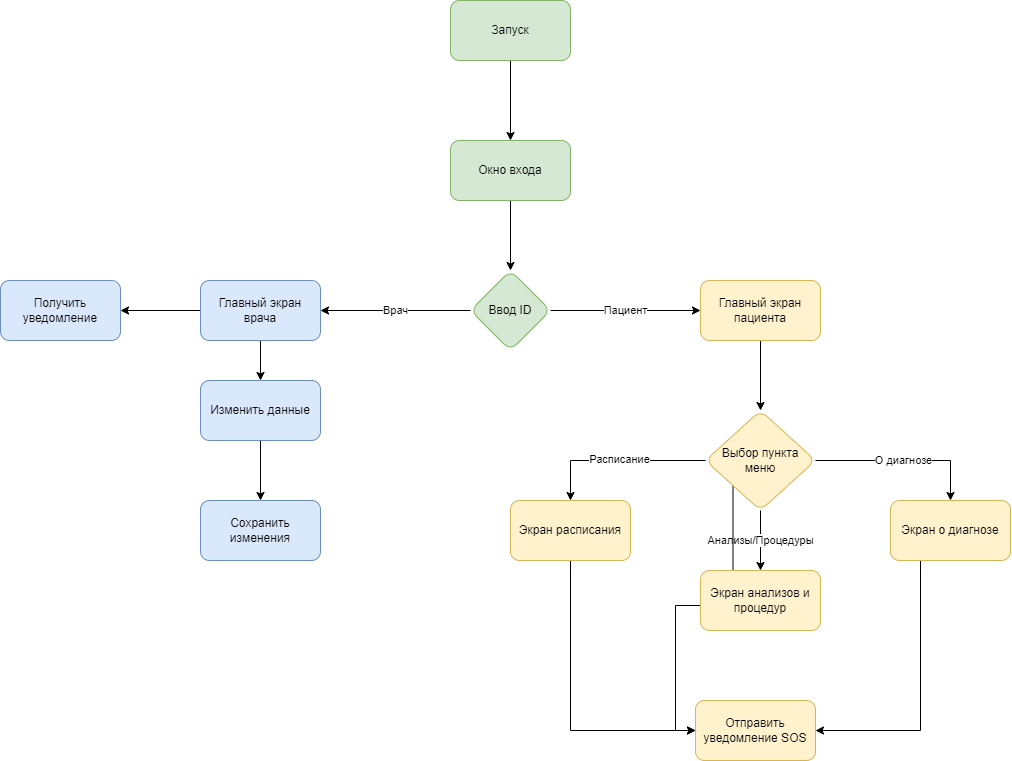

The diagram above was exported from draw.io. Its source (the exported page's mxGraphModel, read from the mxfile embedded in the PNG):
<mxGraphModel dx="2655" dy="1053" grid="1" gridSize="10" guides="1" tooltips="1" connect="1" arrows="1" fold="1" page="1" pageScale="1" pageWidth="827" pageHeight="1169" math="0" shadow="0">
  <root>
    <mxCell id="0" />
    <mxCell id="1" parent="0" />
    <mxCell id="qLUSsbkgnOXUs7KAMS21-3" value="" style="edgeStyle=orthogonalEdgeStyle;rounded=0;orthogonalLoop=1;jettySize=auto;html=1;" edge="1" parent="1" source="qLUSsbkgnOXUs7KAMS21-1" target="qLUSsbkgnOXUs7KAMS21-2">
      <mxGeometry relative="1" as="geometry" />
    </mxCell>
    <mxCell id="qLUSsbkgnOXUs7KAMS21-1" value="Запуск" style="rounded=1;whiteSpace=wrap;html=1;fillColor=#d5e8d4;strokeColor=#82b366;" vertex="1" parent="1">
      <mxGeometry x="340" y="40" width="120" height="60" as="geometry" />
    </mxCell>
    <mxCell id="qLUSsbkgnOXUs7KAMS21-5" value="" style="edgeStyle=orthogonalEdgeStyle;rounded=0;orthogonalLoop=1;jettySize=auto;html=1;" edge="1" parent="1" source="qLUSsbkgnOXUs7KAMS21-2" target="qLUSsbkgnOXUs7KAMS21-4">
      <mxGeometry relative="1" as="geometry" />
    </mxCell>
    <mxCell id="qLUSsbkgnOXUs7KAMS21-2" value="Окно входа" style="whiteSpace=wrap;html=1;fillColor=#d5e8d4;strokeColor=#82b366;rounded=1;" vertex="1" parent="1">
      <mxGeometry x="340" y="180" width="120" height="60" as="geometry" />
    </mxCell>
    <mxCell id="qLUSsbkgnOXUs7KAMS21-7" value="Врач" style="edgeStyle=orthogonalEdgeStyle;rounded=0;orthogonalLoop=1;jettySize=auto;html=1;" edge="1" parent="1" source="qLUSsbkgnOXUs7KAMS21-4" target="qLUSsbkgnOXUs7KAMS21-6">
      <mxGeometry relative="1" as="geometry" />
    </mxCell>
    <mxCell id="qLUSsbkgnOXUs7KAMS21-9" value="Пациент" style="edgeStyle=orthogonalEdgeStyle;rounded=0;orthogonalLoop=1;jettySize=auto;html=1;" edge="1" parent="1" source="qLUSsbkgnOXUs7KAMS21-4" target="qLUSsbkgnOXUs7KAMS21-8">
      <mxGeometry relative="1" as="geometry" />
    </mxCell>
    <mxCell id="qLUSsbkgnOXUs7KAMS21-4" value="Ввод ID" style="rhombus;whiteSpace=wrap;html=1;fillColor=#d5e8d4;strokeColor=#82b366;rounded=1;" vertex="1" parent="1">
      <mxGeometry x="360" y="310" width="80" height="80" as="geometry" />
    </mxCell>
    <mxCell id="qLUSsbkgnOXUs7KAMS21-28" style="edgeStyle=orthogonalEdgeStyle;rounded=0;orthogonalLoop=1;jettySize=auto;html=1;exitX=0.5;exitY=1;exitDx=0;exitDy=0;entryX=0.5;entryY=0;entryDx=0;entryDy=0;" edge="1" parent="1" source="qLUSsbkgnOXUs7KAMS21-6" target="qLUSsbkgnOXUs7KAMS21-31">
      <mxGeometry relative="1" as="geometry">
        <mxPoint x="150" y="430" as="targetPoint" />
      </mxGeometry>
    </mxCell>
    <mxCell id="qLUSsbkgnOXUs7KAMS21-30" value="" style="edgeStyle=orthogonalEdgeStyle;rounded=0;orthogonalLoop=1;jettySize=auto;html=1;" edge="1" parent="1" source="qLUSsbkgnOXUs7KAMS21-6" target="qLUSsbkgnOXUs7KAMS21-29">
      <mxGeometry relative="1" as="geometry" />
    </mxCell>
    <mxCell id="qLUSsbkgnOXUs7KAMS21-6" value="Главный экран врача" style="whiteSpace=wrap;html=1;fillColor=#dae8fc;strokeColor=#6c8ebf;rounded=1;" vertex="1" parent="1">
      <mxGeometry x="90" y="320" width="120" height="60" as="geometry" />
    </mxCell>
    <mxCell id="qLUSsbkgnOXUs7KAMS21-11" value="" style="edgeStyle=orthogonalEdgeStyle;rounded=0;orthogonalLoop=1;jettySize=auto;html=1;" edge="1" parent="1" source="qLUSsbkgnOXUs7KAMS21-8" target="qLUSsbkgnOXUs7KAMS21-10">
      <mxGeometry relative="1" as="geometry" />
    </mxCell>
    <mxCell id="qLUSsbkgnOXUs7KAMS21-8" value="Главный экран пациента" style="rounded=1;whiteSpace=wrap;html=1;fillColor=#fff2cc;strokeColor=#d6b656;" vertex="1" parent="1">
      <mxGeometry x="590" y="320" width="120" height="60" as="geometry" />
    </mxCell>
    <mxCell id="qLUSsbkgnOXUs7KAMS21-15" style="edgeStyle=orthogonalEdgeStyle;rounded=0;orthogonalLoop=1;jettySize=auto;html=1;exitX=0;exitY=0.5;exitDx=0;exitDy=0;entryX=0.5;entryY=0;entryDx=0;entryDy=0;" edge="1" parent="1" source="qLUSsbkgnOXUs7KAMS21-10" target="qLUSsbkgnOXUs7KAMS21-12">
      <mxGeometry relative="1" as="geometry" />
    </mxCell>
    <mxCell id="qLUSsbkgnOXUs7KAMS21-18" value="Расписание" style="edgeLabel;html=1;align=center;verticalAlign=middle;resizable=0;points=[];" vertex="1" connectable="0" parent="qLUSsbkgnOXUs7KAMS21-15">
      <mxGeometry x="-0.0141" y="-2" relative="1" as="geometry">
        <mxPoint as="offset" />
      </mxGeometry>
    </mxCell>
    <mxCell id="qLUSsbkgnOXUs7KAMS21-16" value="Анализы/Процедуры" style="edgeStyle=orthogonalEdgeStyle;rounded=0;orthogonalLoop=1;jettySize=auto;html=1;exitX=0.5;exitY=1;exitDx=0;exitDy=0;" edge="1" parent="1" source="qLUSsbkgnOXUs7KAMS21-10" target="qLUSsbkgnOXUs7KAMS21-13">
      <mxGeometry relative="1" as="geometry" />
    </mxCell>
    <mxCell id="qLUSsbkgnOXUs7KAMS21-17" value="О диагнозе" style="edgeStyle=orthogonalEdgeStyle;rounded=0;orthogonalLoop=1;jettySize=auto;html=1;exitX=1;exitY=0.5;exitDx=0;exitDy=0;entryX=0.5;entryY=0;entryDx=0;entryDy=0;" edge="1" parent="1" source="qLUSsbkgnOXUs7KAMS21-10" target="qLUSsbkgnOXUs7KAMS21-14">
      <mxGeometry relative="1" as="geometry" />
    </mxCell>
    <mxCell id="qLUSsbkgnOXUs7KAMS21-20" style="edgeStyle=orthogonalEdgeStyle;rounded=0;orthogonalLoop=1;jettySize=auto;html=1;exitX=0;exitY=1;exitDx=0;exitDy=0;entryX=0;entryY=0.5;entryDx=0;entryDy=0;" edge="1" parent="1" source="qLUSsbkgnOXUs7KAMS21-10" target="qLUSsbkgnOXUs7KAMS21-19">
      <mxGeometry relative="1" as="geometry" />
    </mxCell>
    <mxCell id="qLUSsbkgnOXUs7KAMS21-10" value="Выбор пункта меню" style="rhombus;whiteSpace=wrap;html=1;fillColor=#fff2cc;strokeColor=#d6b656;rounded=1;" vertex="1" parent="1">
      <mxGeometry x="595" y="450" width="110" height="100" as="geometry" />
    </mxCell>
    <mxCell id="qLUSsbkgnOXUs7KAMS21-22" style="edgeStyle=orthogonalEdgeStyle;rounded=0;orthogonalLoop=1;jettySize=auto;html=1;exitX=0.5;exitY=1;exitDx=0;exitDy=0;entryX=0;entryY=0.5;entryDx=0;entryDy=0;" edge="1" parent="1" source="qLUSsbkgnOXUs7KAMS21-12" target="qLUSsbkgnOXUs7KAMS21-19">
      <mxGeometry relative="1" as="geometry" />
    </mxCell>
    <mxCell id="qLUSsbkgnOXUs7KAMS21-12" value="Экран расписания" style="rounded=1;whiteSpace=wrap;html=1;fillColor=#fff2cc;strokeColor=#d6b656;" vertex="1" parent="1">
      <mxGeometry x="400" y="540" width="120" height="60" as="geometry" />
    </mxCell>
    <mxCell id="qLUSsbkgnOXUs7KAMS21-13" value="Экран анализов и процедур" style="rounded=1;whiteSpace=wrap;html=1;fillColor=#fff2cc;strokeColor=#d6b656;" vertex="1" parent="1">
      <mxGeometry x="590" y="610" width="120" height="60" as="geometry" />
    </mxCell>
    <mxCell id="qLUSsbkgnOXUs7KAMS21-21" style="edgeStyle=orthogonalEdgeStyle;rounded=0;orthogonalLoop=1;jettySize=auto;html=1;exitX=0.25;exitY=1;exitDx=0;exitDy=0;entryX=1;entryY=0.5;entryDx=0;entryDy=0;" edge="1" parent="1" source="qLUSsbkgnOXUs7KAMS21-14" target="qLUSsbkgnOXUs7KAMS21-19">
      <mxGeometry relative="1" as="geometry" />
    </mxCell>
    <mxCell id="qLUSsbkgnOXUs7KAMS21-14" value="Экран о диагнозе" style="rounded=1;whiteSpace=wrap;html=1;fillColor=#fff2cc;strokeColor=#d6b656;" vertex="1" parent="1">
      <mxGeometry x="780" y="540" width="120" height="60" as="geometry" />
    </mxCell>
    <mxCell id="qLUSsbkgnOXUs7KAMS21-19" value="Отправить уведомление SOS" style="rounded=1;whiteSpace=wrap;html=1;fillColor=#fff2cc;strokeColor=#d6b656;" vertex="1" parent="1">
      <mxGeometry x="585" y="740" width="120" height="60" as="geometry" />
    </mxCell>
    <mxCell id="qLUSsbkgnOXUs7KAMS21-26" value="Сохранить изменения" style="whiteSpace=wrap;html=1;fillColor=#dae8fc;strokeColor=#6c8ebf;rounded=1;" vertex="1" parent="1">
      <mxGeometry x="90" y="540" width="120" height="60" as="geometry" />
    </mxCell>
    <mxCell id="qLUSsbkgnOXUs7KAMS21-29" value="Получить уведомление" style="whiteSpace=wrap;html=1;fillColor=#dae8fc;strokeColor=#6c8ebf;rounded=1;" vertex="1" parent="1">
      <mxGeometry x="-110" y="320" width="120" height="60" as="geometry" />
    </mxCell>
    <mxCell id="qLUSsbkgnOXUs7KAMS21-32" value="" style="edgeStyle=orthogonalEdgeStyle;rounded=0;orthogonalLoop=1;jettySize=auto;html=1;" edge="1" parent="1" source="qLUSsbkgnOXUs7KAMS21-31" target="qLUSsbkgnOXUs7KAMS21-26">
      <mxGeometry relative="1" as="geometry" />
    </mxCell>
    <mxCell id="qLUSsbkgnOXUs7KAMS21-31" value="Изменить данные" style="rounded=1;whiteSpace=wrap;html=1;fillColor=#dae8fc;strokeColor=#6c8ebf;" vertex="1" parent="1">
      <mxGeometry x="90" y="420" width="120" height="60" as="geometry" />
    </mxCell>
  </root>
</mxGraphModel>